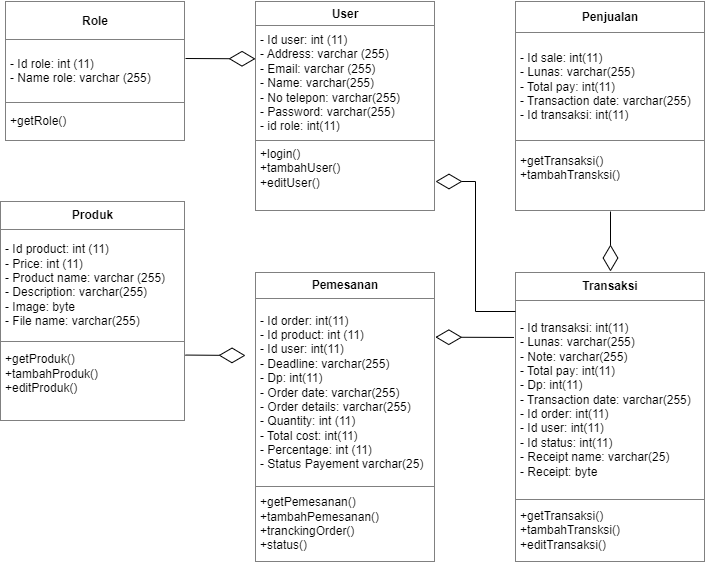

The diagram above was exported from draw.io. Its source (the exported page's mxGraphModel, read from the mxfile embedded in the PNG):
<mxGraphModel dx="1222" dy="550" grid="1" gridSize="10" guides="1" tooltips="1" connect="1" arrows="1" fold="1" page="1" pageScale="1" pageWidth="827" pageHeight="1169" math="0" shadow="0">
  <root>
    <mxCell id="0" />
    <mxCell id="1" parent="0" />
    <mxCell id="hNH8OYxA3I4lw2y45VcY-1" value="&lt;table border=&quot;1&quot; width=&quot;100%&quot; height=&quot;100%&quot; cellpadding=&quot;4&quot; style=&quot;width:100%;height:100%;border-collapse:collapse;&quot;&gt;&lt;tbody&gt;&lt;tr&gt;&lt;th style=&quot;text-align: center;&quot;&gt;Produk&lt;/th&gt;&lt;/tr&gt;&lt;tr&gt;&lt;td&gt;&lt;div style=&quot;&quot;&gt;&lt;span style=&quot;background-color: initial;&quot;&gt;-&amp;nbsp;Id product: int (11)&lt;/span&gt;&lt;/div&gt;&lt;div style=&quot;&quot;&gt;&lt;span style=&quot;background-color: initial;&quot;&gt;- Price: int (11)&lt;/span&gt;&lt;/div&gt;&lt;div style=&quot;&quot;&gt;&lt;span style=&quot;background-color: initial;&quot;&gt;- Product name: varchar (255)&lt;/span&gt;&lt;/div&gt;&lt;div style=&quot;&quot;&gt;&lt;span style=&quot;background-color: initial;&quot;&gt;- Description: varchar(255)&lt;/span&gt;&lt;/div&gt;&lt;div style=&quot;&quot;&gt;&lt;span style=&quot;background-color: initial;&quot;&gt;-&amp;nbsp;Image: byte&lt;/span&gt;&lt;/div&gt;&lt;div style=&quot;&quot;&gt;&lt;span style=&quot;background-color: initial;&quot;&gt;- File name: varchar(255)&amp;nbsp;&lt;/span&gt;&lt;/div&gt;&lt;/td&gt;&lt;/tr&gt;&lt;tr&gt;&lt;td&gt;+getProduk()&lt;br&gt;+tambahProduk()&lt;br&gt;+editProduk()&lt;br&gt;&lt;br&gt;&lt;/td&gt;&lt;/tr&gt;&lt;/tbody&gt;&lt;/table&gt;" style="text;html=1;strokeColor=none;fillColor=none;overflow=fill;align=left;" parent="1" vertex="1">
      <mxGeometry x="35" y="230" width="185" height="220" as="geometry" />
    </mxCell>
    <mxCell id="hNH8OYxA3I4lw2y45VcY-2" value="&lt;table border=&quot;1&quot; width=&quot;100%&quot; height=&quot;100%&quot; cellpadding=&quot;4&quot; style=&quot;width:100%;height:100%;border-collapse:collapse;&quot;&gt;&lt;tbody&gt;&lt;tr&gt;&lt;th style=&quot;text-align: center;&quot;&gt;Pemesanan&lt;/th&gt;&lt;/tr&gt;&lt;tr&gt;&lt;td&gt;&lt;div style=&quot;&quot;&gt;&lt;span style=&quot;background-color: initial;&quot;&gt;-&amp;nbsp;Id order: int(11)&lt;/span&gt;&lt;/div&gt;&lt;div style=&quot;&quot;&gt;&lt;span style=&quot;background-color: initial;&quot;&gt;- Id product: int (11)&lt;/span&gt;&lt;/div&gt;&lt;div style=&quot;&quot;&gt;&lt;span style=&quot;background-color: initial;&quot;&gt;- Id user: int(11)&lt;/span&gt;&lt;/div&gt;&lt;div style=&quot;&quot;&gt;&lt;span style=&quot;background-color: initial;&quot;&gt;- Deadline: varchar(255)&lt;/span&gt;&lt;/div&gt;&lt;div style=&quot;&quot;&gt;&lt;span style=&quot;background-color: initial;&quot;&gt;-&amp;nbsp;Dp: int(11)&lt;/span&gt;&lt;/div&gt;&lt;div style=&quot;&quot;&gt;&lt;span style=&quot;background-color: initial;&quot;&gt;- Order date: varchar(255)&lt;/span&gt;&lt;/div&gt;&lt;div style=&quot;&quot;&gt;&lt;span style=&quot;background-color: initial;&quot;&gt;- Order details: varchar(255)&lt;/span&gt;&lt;/div&gt;&lt;div style=&quot;&quot;&gt;&lt;span style=&quot;background-color: initial;&quot;&gt;- Quantity: int (11)&lt;/span&gt;&lt;/div&gt;&lt;div style=&quot;&quot;&gt;&lt;span style=&quot;background-color: initial;&quot;&gt;- Total cost: int(11)&lt;/span&gt;&lt;/div&gt;&lt;div style=&quot;&quot;&gt;&lt;span style=&quot;background-color: initial;&quot;&gt;- Percentage: int (11)&lt;/span&gt;&lt;/div&gt;&lt;div style=&quot;&quot;&gt;&lt;span style=&quot;background-color: initial;&quot;&gt;- Status Payement varchar(25)&lt;/span&gt;&lt;/div&gt;&lt;/td&gt;&lt;/tr&gt;&lt;tr&gt;&lt;td&gt;+getPemesanan()&lt;br&gt;+tambahPemesanan()&lt;br&gt;+tranckingOrder()&lt;br&gt;+status()&lt;/td&gt;&lt;/tr&gt;&lt;/tbody&gt;&lt;/table&gt;" style="text;html=1;strokeColor=none;fillColor=none;overflow=fill;align=left;" parent="1" vertex="1">
      <mxGeometry x="290" y="301" width="180" height="290" as="geometry" />
    </mxCell>
    <mxCell id="O1TwD7gndgMNxrG0YnNi-1" value="&lt;table border=&quot;1&quot; width=&quot;100%&quot; height=&quot;100%&quot; cellpadding=&quot;4&quot; style=&quot;width:100%;height:100%;border-collapse:collapse;&quot;&gt;&lt;tbody&gt;&lt;tr&gt;&lt;th style=&quot;text-align: center;&quot;&gt;User&lt;/th&gt;&lt;/tr&gt;&lt;tr&gt;&lt;td&gt;&lt;div style=&quot;&quot;&gt;&lt;span style=&quot;background-color: initial;&quot;&gt;-&amp;nbsp;Id user: int (11)&lt;/span&gt;&lt;/div&gt;&lt;div style=&quot;&quot;&gt;&lt;span style=&quot;background-color: initial;&quot;&gt;- Address: varchar (255)&lt;/span&gt;&lt;/div&gt;&lt;div style=&quot;&quot;&gt;&lt;span style=&quot;background-color: initial;&quot;&gt;- Email: varchar (255)&lt;/span&gt;&lt;/div&gt;&lt;div style=&quot;&quot;&gt;&lt;span style=&quot;background-color: initial;&quot;&gt;- Name: varchar(255)&lt;/span&gt;&lt;/div&gt;&lt;div style=&quot;&quot;&gt;&lt;span style=&quot;background-color: initial;&quot;&gt;- No telepon: v&lt;/span&gt;&lt;span style=&quot;background-color: initial;&quot;&gt;archar(255)&lt;/span&gt;&lt;/div&gt;&lt;div style=&quot;&quot;&gt;&lt;span style=&quot;background-color: initial;&quot;&gt;- Password: v&lt;/span&gt;&lt;span style=&quot;background-color: initial;&quot;&gt;archar(255)&lt;/span&gt;&lt;/div&gt;&lt;div style=&quot;&quot;&gt;&lt;span style=&quot;background-color: initial;&quot;&gt;- id role: int(11)&amp;nbsp;&lt;/span&gt;&lt;/div&gt;&lt;/td&gt;&lt;/tr&gt;&lt;tr&gt;&lt;td&gt;+login()&lt;br&gt;+tambahUser()&lt;br&gt;+editUser()&lt;br&gt;&lt;br&gt;&lt;/td&gt;&lt;/tr&gt;&lt;/tbody&gt;&lt;/table&gt;" style="text;html=1;strokeColor=none;fillColor=none;overflow=fill;align=left;" parent="1" vertex="1">
      <mxGeometry x="290" y="30" width="180" height="210" as="geometry" />
    </mxCell>
    <mxCell id="O1TwD7gndgMNxrG0YnNi-2" value="&lt;table border=&quot;1&quot; width=&quot;100%&quot; height=&quot;100%&quot; cellpadding=&quot;4&quot; style=&quot;width:100%;height:100%;border-collapse:collapse;&quot;&gt;&lt;tbody&gt;&lt;tr&gt;&lt;th style=&quot;text-align: center;&quot;&gt;Role&lt;/th&gt;&lt;/tr&gt;&lt;tr&gt;&lt;td&gt;&lt;div style=&quot;&quot;&gt;&lt;span style=&quot;background-color: initial;&quot;&gt;-&amp;nbsp;Id role: int (11)&lt;/span&gt;&lt;/div&gt;&lt;div style=&quot;&quot;&gt;&lt;span style=&quot;background-color: initial;&quot;&gt;- Name role: varchar (255)&lt;/span&gt;&lt;span style=&quot;background-color: initial;&quot;&gt;&amp;nbsp;&lt;/span&gt;&lt;/div&gt;&lt;/td&gt;&lt;/tr&gt;&lt;tr&gt;&lt;td&gt;+getRole()&lt;br&gt;&lt;/td&gt;&lt;/tr&gt;&lt;/tbody&gt;&lt;/table&gt;" style="text;html=1;overflow=fill;align=left;strokeWidth=2;" parent="1" vertex="1">
      <mxGeometry x="40" y="30" width="180" height="140" as="geometry" />
    </mxCell>
    <mxCell id="O1TwD7gndgMNxrG0YnNi-3" value="&lt;table border=&quot;1&quot; width=&quot;100%&quot; height=&quot;100%&quot; cellpadding=&quot;4&quot; style=&quot;width:100%;height:100%;border-collapse:collapse;&quot;&gt;&lt;tbody&gt;&lt;tr&gt;&lt;th style=&quot;text-align: center;&quot;&gt;Transaksi&lt;/th&gt;&lt;/tr&gt;&lt;tr&gt;&lt;td&gt;&lt;div style=&quot;&quot;&gt;&lt;span style=&quot;background-color: initial;&quot;&gt;-&amp;nbsp;Id transaksi: int(11)&lt;/span&gt;&lt;/div&gt;&lt;div style=&quot;&quot;&gt;&lt;span style=&quot;background-color: initial;&quot;&gt;- Lunas: varchar(255)&lt;/span&gt;&lt;/div&gt;&lt;div style=&quot;&quot;&gt;&lt;span style=&quot;background-color: initial;&quot;&gt;-&amp;nbsp;&lt;/span&gt;&lt;span style=&quot;background-color: initial;&quot;&gt;Note: varchar(255)&lt;/span&gt;&lt;/div&gt;&lt;div style=&quot;&quot;&gt;&lt;span style=&quot;background-color: initial;&quot;&gt;- Total pay: int(11)&lt;/span&gt;&lt;/div&gt;&lt;div style=&quot;&quot;&gt;&lt;span style=&quot;background-color: initial;&quot;&gt;-&amp;nbsp;Dp: int(11)&lt;/span&gt;&lt;/div&gt;&lt;div style=&quot;&quot;&gt;&lt;span style=&quot;background-color: initial;&quot;&gt;- Transaction date: varchar(255)&lt;/span&gt;&lt;/div&gt;&lt;div style=&quot;&quot;&gt;&lt;span style=&quot;background-color: initial;&quot;&gt;- Id order: int(11)&lt;/span&gt;&lt;/div&gt;&lt;div style=&quot;&quot;&gt;&lt;span style=&quot;background-color: initial;&quot;&gt;-&amp;nbsp;&lt;/span&gt;&lt;span style=&quot;background-color: initial;&quot;&gt;Id user: int(11)&lt;/span&gt;&lt;br&gt;&lt;/div&gt;&lt;div style=&quot;&quot;&gt;&lt;span style=&quot;background-color: initial;&quot;&gt;-&amp;nbsp;&lt;/span&gt;&lt;span style=&quot;background-color: initial;&quot;&gt;Id status: int(11)&lt;/span&gt;&lt;/div&gt;&lt;div style=&quot;&quot;&gt;&lt;span style=&quot;background-color: initial;&quot;&gt;- Receipt name: varchar(25)&lt;/span&gt;&lt;/div&gt;&lt;div style=&quot;&quot;&gt;&lt;span style=&quot;background-color: initial;&quot;&gt;-&amp;nbsp;&lt;/span&gt;&lt;span style=&quot;background-color: initial;&quot;&gt;Receipt: byte&lt;/span&gt;&lt;/div&gt;&lt;/td&gt;&lt;/tr&gt;&lt;tr&gt;&lt;td&gt;+getTransaksi()&lt;br&gt;+tambahTransksi()&lt;br&gt;+editTransaksi()&lt;br&gt;&lt;/td&gt;&lt;/tr&gt;&lt;/tbody&gt;&lt;/table&gt;" style="text;html=1;strokeColor=none;fillColor=none;overflow=fill;align=left;" parent="1" vertex="1">
      <mxGeometry x="550" y="301" width="190" height="290" as="geometry" />
    </mxCell>
    <mxCell id="brTsTwGO9mk9zDcWskAA-1" value="&lt;table border=&quot;1&quot; width=&quot;100%&quot; height=&quot;100%&quot; cellpadding=&quot;4&quot; style=&quot;width:100%;height:100%;border-collapse:collapse;&quot;&gt;&lt;tbody&gt;&lt;tr&gt;&lt;th style=&quot;text-align: center;&quot;&gt;Penjualan&lt;/th&gt;&lt;/tr&gt;&lt;tr&gt;&lt;td&gt;&lt;div style=&quot;&quot;&gt;&lt;span style=&quot;background-color: initial;&quot;&gt;-&amp;nbsp;Id sale: int(11)&lt;/span&gt;&lt;/div&gt;&lt;div style=&quot;&quot;&gt;&lt;span style=&quot;background-color: initial;&quot;&gt;- Lunas: varchar(255)&lt;/span&gt;&lt;/div&gt;&lt;div style=&quot;&quot;&gt;&lt;span style=&quot;background-color: initial;&quot;&gt;- Total pay: int(11)&lt;/span&gt;&lt;br&gt;&lt;/div&gt;&lt;div style=&quot;&quot;&gt;&lt;span style=&quot;background-color: initial;&quot;&gt;- Transaction date: varchar(255)&lt;/span&gt;&lt;br&gt;&lt;/div&gt;&lt;div style=&quot;&quot;&gt;&lt;span style=&quot;background-color: initial;&quot;&gt;- Id transaksi: int(11)&lt;/span&gt;&lt;/div&gt;&lt;/td&gt;&lt;/tr&gt;&lt;tr&gt;&lt;td&gt;+getTransaksi()&lt;br&gt;+tambahTransksi()&lt;br&gt;&lt;br&gt;&lt;/td&gt;&lt;/tr&gt;&lt;/tbody&gt;&lt;/table&gt;" style="text;html=1;strokeColor=none;fillColor=none;overflow=fill;align=left;" parent="1" vertex="1">
      <mxGeometry x="550" y="30" width="190" height="210" as="geometry" />
    </mxCell>
    <mxCell id="rehtDrtTHOwLg2nVgOLY-1" value="" style="endArrow=diamondThin;endFill=0;endSize=24;html=1;rounded=0;exitX=0.999;exitY=0.698;exitDx=0;exitDy=0;exitPerimeter=0;" parent="1" source="hNH8OYxA3I4lw2y45VcY-1" edge="1">
      <mxGeometry width="160" relative="1" as="geometry">
        <mxPoint x="128.69000000000005" y="449.78" as="sourcePoint" />
        <mxPoint x="280" y="384" as="targetPoint" />
      </mxGeometry>
    </mxCell>
    <mxCell id="puZGbf8C_pHuxAm5hZFV-2" value="" style="endArrow=diamondThin;endFill=0;endSize=24;html=1;rounded=0;entryX=0.999;entryY=0.223;entryDx=0;entryDy=0;entryPerimeter=0;exitX=-0.008;exitY=0.224;exitDx=0;exitDy=0;exitPerimeter=0;" parent="1" source="O1TwD7gndgMNxrG0YnNi-3" target="hNH8OYxA3I4lw2y45VcY-2" edge="1">
      <mxGeometry width="160" relative="1" as="geometry">
        <mxPoint x="270" y="500" as="sourcePoint" />
        <mxPoint x="140" y="460" as="targetPoint" />
      </mxGeometry>
    </mxCell>
    <mxCell id="puZGbf8C_pHuxAm5hZFV-3" value="" style="endArrow=diamondThin;endFill=0;endSize=24;html=1;rounded=0;entryX=0;entryY=0.273;entryDx=0;entryDy=0;entryPerimeter=0;" parent="1" edge="1" target="O1TwD7gndgMNxrG0YnNi-1">
      <mxGeometry width="160" relative="1" as="geometry">
        <mxPoint x="220" y="87" as="sourcePoint" />
        <mxPoint x="220" y="110" as="targetPoint" />
      </mxGeometry>
    </mxCell>
    <mxCell id="puZGbf8C_pHuxAm5hZFV-4" value="" style="endArrow=diamondThin;endFill=0;endSize=24;html=1;rounded=0;edgeStyle=orthogonalEdgeStyle;" parent="1" target="O1TwD7gndgMNxrG0YnNi-1" edge="1">
      <mxGeometry width="160" relative="1" as="geometry">
        <mxPoint x="550" y="340" as="sourcePoint" />
        <mxPoint x="230" y="120" as="targetPoint" />
        <Array as="points">
          <mxPoint x="550" y="340" />
          <mxPoint x="510" y="340" />
          <mxPoint x="510" y="210" />
        </Array>
      </mxGeometry>
    </mxCell>
    <mxCell id="puZGbf8C_pHuxAm5hZFV-6" value="" style="endArrow=diamondThin;endFill=0;endSize=24;html=1;rounded=0;exitX=0.5;exitY=1;exitDx=0;exitDy=0;" parent="1" edge="1" source="brTsTwGO9mk9zDcWskAA-1">
      <mxGeometry width="160" relative="1" as="geometry">
        <mxPoint x="540" y="380.00000000000006" as="sourcePoint" />
        <mxPoint x="645" y="300" as="targetPoint" />
      </mxGeometry>
    </mxCell>
  </root>
</mxGraphModel>